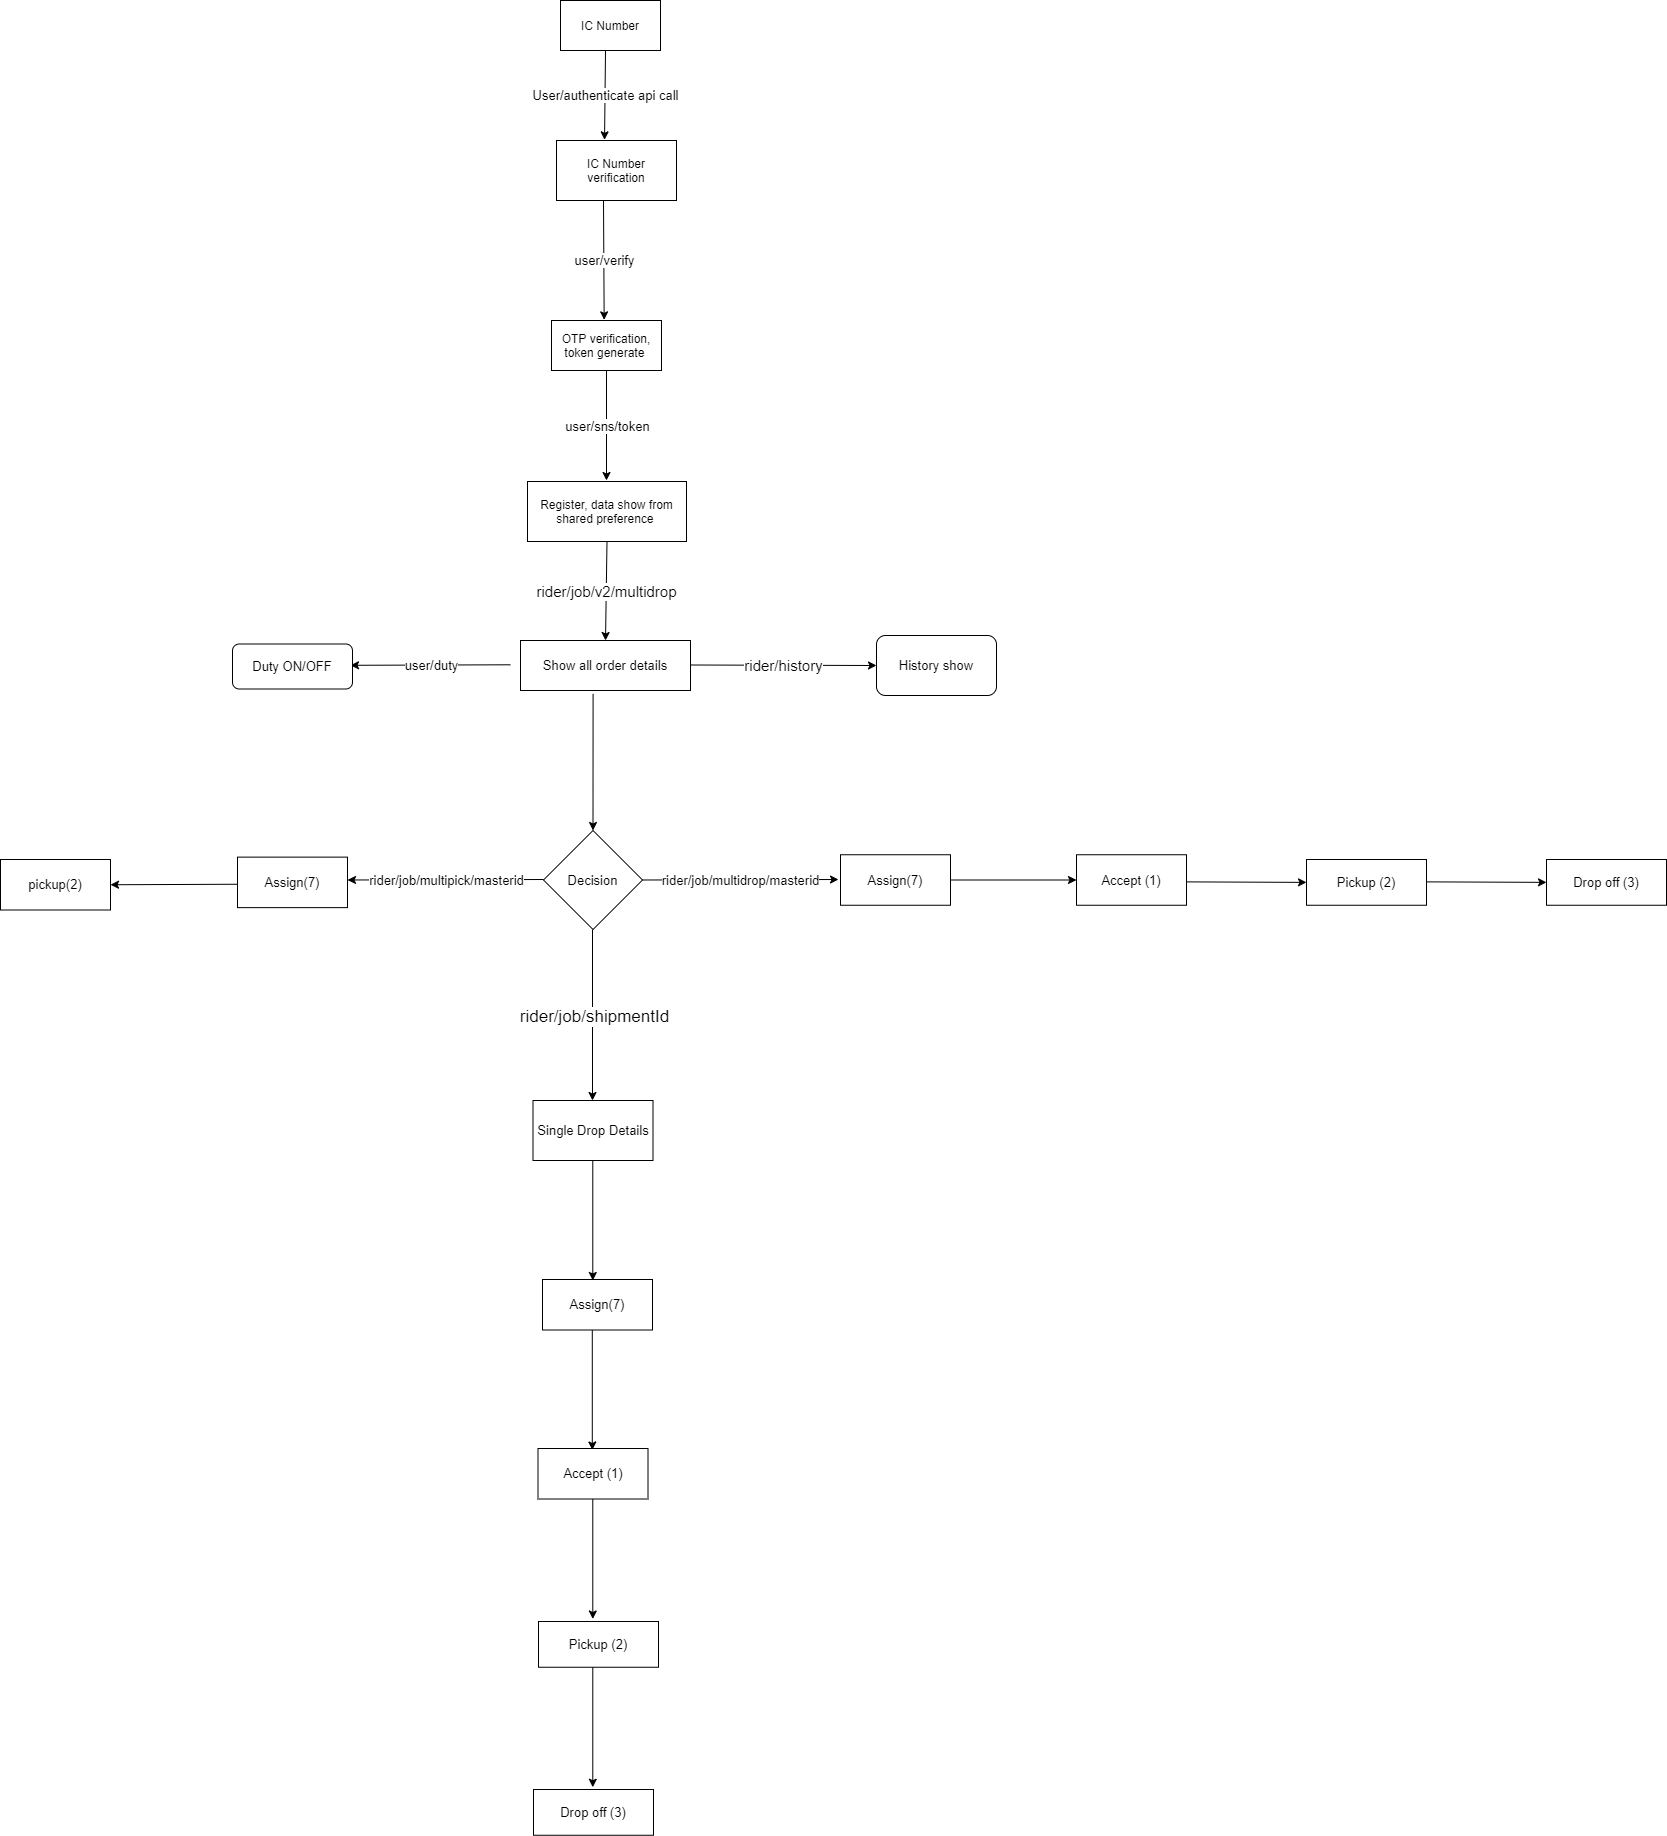

The diagram above was exported from draw.io. Its source (the exported page's mxGraphModel, read from the mxfile embedded in the PNG):
<mxGraphModel dx="782" dy="472" grid="1" gridSize="10" guides="1" tooltips="1" connect="1" arrows="1" fold="1" page="1" pageScale="1" pageWidth="3300" pageHeight="4681" math="0" shadow="0">
  <root>
    <mxCell id="0" />
    <mxCell id="1" parent="0" />
    <mxCell id="jc7jmXTa1IAwc0nGcrXI-1" value="IC Number" style="rounded=0;whiteSpace=wrap;html=1;" parent="1" vertex="1">
      <mxGeometry x="1700" y="160" width="100" height="50" as="geometry" />
    </mxCell>
    <mxCell id="jou1b62ptAU7pf-DCAbE-3" value="OTP verification, token generate&amp;nbsp;" style="rounded=0;whiteSpace=wrap;html=1;" parent="1" vertex="1">
      <mxGeometry x="1691" y="480" width="110" height="50" as="geometry" />
    </mxCell>
    <mxCell id="jou1b62ptAU7pf-DCAbE-4" value="Register, data show from shared preference&amp;nbsp;" style="rounded=0;whiteSpace=wrap;html=1;" parent="1" vertex="1">
      <mxGeometry x="1667" y="641" width="159" height="60" as="geometry" />
    </mxCell>
    <mxCell id="jou1b62ptAU7pf-DCAbE-5" value="IC Number verification" style="rounded=0;whiteSpace=wrap;html=1;" parent="1" vertex="1">
      <mxGeometry x="1696" y="300" width="120" height="60" as="geometry" />
    </mxCell>
    <mxCell id="jou1b62ptAU7pf-DCAbE-6" value="" style="endArrow=classic;html=1;entryX=0.442;entryY=-0.011;entryDx=0;entryDy=0;entryPerimeter=0;" parent="1" edge="1">
      <mxGeometry relative="1" as="geometry">
        <mxPoint x="1745" y="210" as="sourcePoint" />
        <mxPoint x="1744.04" y="299.34000000000003" as="targetPoint" />
      </mxGeometry>
    </mxCell>
    <mxCell id="jou1b62ptAU7pf-DCAbE-7" value="User/authenticate api call" style="edgeLabel;resizable=0;html=1;align=center;verticalAlign=middle;fontSize=13;" parent="jou1b62ptAU7pf-DCAbE-6" connectable="0" vertex="1">
      <mxGeometry relative="1" as="geometry" />
    </mxCell>
    <mxCell id="jou1b62ptAU7pf-DCAbE-8" value="" style="endArrow=classic;html=1;exitX=0.5;exitY=1;exitDx=0;exitDy=0;entryX=0.597;entryY=-0.013;entryDx=0;entryDy=0;entryPerimeter=0;" parent="1" edge="1">
      <mxGeometry relative="1" as="geometry">
        <mxPoint x="1743" y="360" as="sourcePoint" />
        <mxPoint x="1743.67" y="479.35" as="targetPoint" />
      </mxGeometry>
    </mxCell>
    <mxCell id="jou1b62ptAU7pf-DCAbE-9" value="user/verify" style="edgeLabel;resizable=0;html=1;align=center;verticalAlign=middle;fontSize=13;" parent="jou1b62ptAU7pf-DCAbE-8" connectable="0" vertex="1">
      <mxGeometry relative="1" as="geometry" />
    </mxCell>
    <mxCell id="jou1b62ptAU7pf-DCAbE-10" value="" style="endArrow=classic;html=1;exitX=0.5;exitY=1;exitDx=0;exitDy=0;" parent="1" source="jou1b62ptAU7pf-DCAbE-3" edge="1">
      <mxGeometry relative="1" as="geometry">
        <mxPoint x="1740" y="580" as="sourcePoint" />
        <mxPoint x="1746" y="640" as="targetPoint" />
      </mxGeometry>
    </mxCell>
    <mxCell id="jou1b62ptAU7pf-DCAbE-11" value="user/sns/token" style="edgeLabel;resizable=0;html=1;align=center;verticalAlign=middle;fontSize=13;" parent="jou1b62ptAU7pf-DCAbE-10" connectable="0" vertex="1">
      <mxGeometry relative="1" as="geometry" />
    </mxCell>
    <mxCell id="jou1b62ptAU7pf-DCAbE-12" value="Show all order details" style="rounded=0;whiteSpace=wrap;html=1;fontSize=13;" parent="1" vertex="1">
      <mxGeometry x="1660" y="800" width="170" height="50" as="geometry" />
    </mxCell>
    <mxCell id="jou1b62ptAU7pf-DCAbE-15" value="" style="endArrow=classic;html=1;fontSize=13;entryX=0;entryY=0.5;entryDx=0;entryDy=0;" parent="1" target="jou1b62ptAU7pf-DCAbE-20" edge="1">
      <mxGeometry relative="1" as="geometry">
        <mxPoint x="1830" y="824.5" as="sourcePoint" />
        <mxPoint x="1930" y="824.5" as="targetPoint" />
      </mxGeometry>
    </mxCell>
    <mxCell id="jou1b62ptAU7pf-DCAbE-16" value="&lt;font style=&quot;font-size: 15px&quot;&gt;rider/history&lt;/font&gt;" style="edgeLabel;resizable=0;html=1;align=center;verticalAlign=middle;" parent="jou1b62ptAU7pf-DCAbE-15" connectable="0" vertex="1">
      <mxGeometry relative="1" as="geometry" />
    </mxCell>
    <mxCell id="jou1b62ptAU7pf-DCAbE-17" value="" style="endArrow=classic;html=1;fontSize=13;" parent="1" edge="1">
      <mxGeometry relative="1" as="geometry">
        <mxPoint x="1650" y="824.29" as="sourcePoint" />
        <mxPoint x="1490" y="824.79" as="targetPoint" />
      </mxGeometry>
    </mxCell>
    <mxCell id="jou1b62ptAU7pf-DCAbE-18" value="user/duty" style="edgeLabel;resizable=0;html=1;align=center;verticalAlign=middle;fontSize=13;" parent="jou1b62ptAU7pf-DCAbE-17" connectable="0" vertex="1">
      <mxGeometry relative="1" as="geometry" />
    </mxCell>
    <mxCell id="jou1b62ptAU7pf-DCAbE-19" value="Duty ON/OFF" style="rounded=1;whiteSpace=wrap;html=1;fontSize=13;" parent="1" vertex="1">
      <mxGeometry x="1372" y="803.5" width="120" height="45" as="geometry" />
    </mxCell>
    <mxCell id="jou1b62ptAU7pf-DCAbE-20" value="History show" style="rounded=1;whiteSpace=wrap;html=1;fontSize=13;" parent="1" vertex="1">
      <mxGeometry x="2016" y="795" width="120" height="60" as="geometry" />
    </mxCell>
    <mxCell id="jou1b62ptAU7pf-DCAbE-21" value="Decision" style="rhombus;whiteSpace=wrap;html=1;fontSize=13;" parent="1" vertex="1">
      <mxGeometry x="1683" y="990" width="99" height="99" as="geometry" />
    </mxCell>
    <mxCell id="jou1b62ptAU7pf-DCAbE-22" value="" style="endArrow=classic;html=1;fontSize=13;exitX=0.427;exitY=1.067;exitDx=0;exitDy=0;exitPerimeter=0;entryX=0.5;entryY=0;entryDx=0;entryDy=0;" parent="1" source="jou1b62ptAU7pf-DCAbE-12" target="jou1b62ptAU7pf-DCAbE-21" edge="1">
      <mxGeometry relative="1" as="geometry">
        <mxPoint x="1740" y="900" as="sourcePoint" />
        <mxPoint x="1840" y="900" as="targetPoint" />
      </mxGeometry>
    </mxCell>
    <mxCell id="jou1b62ptAU7pf-DCAbE-24" value="" style="endArrow=classic;html=1;fontSize=13;exitX=1;exitY=0.5;exitDx=0;exitDy=0;" parent="1" source="jou1b62ptAU7pf-DCAbE-21" edge="1">
      <mxGeometry relative="1" as="geometry">
        <mxPoint x="1790" y="1039" as="sourcePoint" />
        <mxPoint x="1978" y="1039" as="targetPoint" />
      </mxGeometry>
    </mxCell>
    <mxCell id="jou1b62ptAU7pf-DCAbE-25" value="&lt;font style=&quot;font-size: 13px&quot;&gt;rider/job/multidrop/masterid&lt;/font&gt;" style="edgeLabel;resizable=0;html=1;align=center;verticalAlign=middle;" parent="jou1b62ptAU7pf-DCAbE-24" connectable="0" vertex="1">
      <mxGeometry relative="1" as="geometry" />
    </mxCell>
    <mxCell id="jou1b62ptAU7pf-DCAbE-27" value="&lt;span&gt;Accept (1)&lt;/span&gt;" style="rounded=0;whiteSpace=wrap;html=1;fontSize=13;" parent="1" vertex="1">
      <mxGeometry x="2216" y="1014.25" width="110" height="50.5" as="geometry" />
    </mxCell>
    <mxCell id="jou1b62ptAU7pf-DCAbE-28" value="Pickup (2)" style="rounded=0;whiteSpace=wrap;html=1;fontSize=13;" parent="1" vertex="1">
      <mxGeometry x="2446" y="1019" width="120" height="45.75" as="geometry" />
    </mxCell>
    <mxCell id="jou1b62ptAU7pf-DCAbE-29" value="Drop off (3)" style="rounded=0;whiteSpace=wrap;html=1;fontSize=13;" parent="1" vertex="1">
      <mxGeometry x="2686" y="1019" width="120" height="45.75" as="geometry" />
    </mxCell>
    <mxCell id="jou1b62ptAU7pf-DCAbE-30" value="" style="endArrow=classic;html=1;fontSize=13;entryX=0;entryY=0.5;entryDx=0;entryDy=0;" parent="1" target="jou1b62ptAU7pf-DCAbE-28" edge="1">
      <mxGeometry relative="1" as="geometry">
        <mxPoint x="2326" y="1041.38" as="sourcePoint" />
        <mxPoint x="2426" y="1041.38" as="targetPoint" />
      </mxGeometry>
    </mxCell>
    <mxCell id="jou1b62ptAU7pf-DCAbE-32" value="" style="endArrow=classic;html=1;fontSize=13;entryX=0;entryY=0.5;entryDx=0;entryDy=0;" parent="1" edge="1">
      <mxGeometry relative="1" as="geometry">
        <mxPoint x="2566" y="1041.3700000000001" as="sourcePoint" />
        <mxPoint x="2686" y="1041.865" as="targetPoint" />
      </mxGeometry>
    </mxCell>
    <mxCell id="jou1b62ptAU7pf-DCAbE-33" value="" style="endArrow=classic;html=1;fontSize=13;exitX=1;exitY=0.5;exitDx=0;exitDy=0;" parent="1" edge="1">
      <mxGeometry relative="1" as="geometry">
        <mxPoint x="1683" y="1039" as="sourcePoint" />
        <mxPoint x="1487" y="1039.5" as="targetPoint" />
      </mxGeometry>
    </mxCell>
    <mxCell id="jou1b62ptAU7pf-DCAbE-34" value="rider/job/multipick/masterid" style="edgeLabel;resizable=0;html=1;align=center;verticalAlign=middle;fontSize=13;" parent="jou1b62ptAU7pf-DCAbE-33" connectable="0" vertex="1">
      <mxGeometry relative="1" as="geometry" />
    </mxCell>
    <mxCell id="jou1b62ptAU7pf-DCAbE-35" value="&lt;span&gt;Assign(7)&lt;/span&gt;" style="rounded=0;whiteSpace=wrap;html=1;fontSize=13;" parent="1" vertex="1">
      <mxGeometry x="1377" y="1016.63" width="110" height="50.5" as="geometry" />
    </mxCell>
    <mxCell id="jou1b62ptAU7pf-DCAbE-36" value="&lt;span&gt;pickup(2)&lt;/span&gt;" style="rounded=0;whiteSpace=wrap;html=1;fontSize=13;" parent="1" vertex="1">
      <mxGeometry x="1140" y="1019.0000000000001" width="110" height="50.5" as="geometry" />
    </mxCell>
    <mxCell id="jou1b62ptAU7pf-DCAbE-37" value="" style="endArrow=classic;html=1;fontSize=13;entryX=1;entryY=0.5;entryDx=0;entryDy=0;" parent="1" target="jou1b62ptAU7pf-DCAbE-36" edge="1">
      <mxGeometry relative="1" as="geometry">
        <mxPoint x="1377" y="1043.75" as="sourcePoint" />
        <mxPoint x="1277" y="1043.75" as="targetPoint" />
      </mxGeometry>
    </mxCell>
    <mxCell id="jou1b62ptAU7pf-DCAbE-39" value="" style="endArrow=classic;html=1;fontSize=13;entryX=0;entryY=0.5;entryDx=0;entryDy=0;exitX=1;exitY=0.5;exitDx=0;exitDy=0;" parent="1" source="jou1b62ptAU7pf-DCAbE-41" edge="1">
      <mxGeometry relative="1" as="geometry">
        <mxPoint x="2096" y="1039" as="sourcePoint" />
        <mxPoint x="2216" y="1039.495" as="targetPoint" />
      </mxGeometry>
    </mxCell>
    <mxCell id="jou1b62ptAU7pf-DCAbE-41" value="&lt;span&gt;Assign(7)&lt;/span&gt;" style="rounded=0;whiteSpace=wrap;html=1;fontSize=13;" parent="1" vertex="1">
      <mxGeometry x="1980" y="1014.25" width="110" height="50.5" as="geometry" />
    </mxCell>
    <mxCell id="jou1b62ptAU7pf-DCAbE-42" value="" style="endArrow=classic;html=1;fontSize=13;" parent="1" edge="1">
      <mxGeometry relative="1" as="geometry">
        <mxPoint x="1732" y="1089" as="sourcePoint" />
        <mxPoint x="1732" y="1260" as="targetPoint" />
      </mxGeometry>
    </mxCell>
    <mxCell id="jou1b62ptAU7pf-DCAbE-43" value="&lt;font style=&quot;font-size: 17px&quot;&gt;rider/job/shipmentId&lt;/font&gt;" style="edgeLabel;resizable=0;html=1;align=center;verticalAlign=middle;fontSize=15;" parent="jou1b62ptAU7pf-DCAbE-42" connectable="0" vertex="1">
      <mxGeometry relative="1" as="geometry">
        <mxPoint x="1" as="offset" />
      </mxGeometry>
    </mxCell>
    <mxCell id="jou1b62ptAU7pf-DCAbE-45" value="Single Drop Details" style="rounded=0;whiteSpace=wrap;html=1;fontSize=13;" parent="1" vertex="1">
      <mxGeometry x="1672.5" y="1260" width="120" height="60" as="geometry" />
    </mxCell>
    <mxCell id="jou1b62ptAU7pf-DCAbE-46" value="&lt;span&gt;Assign(7)&lt;/span&gt;" style="rounded=0;whiteSpace=wrap;html=1;fontSize=13;" parent="1" vertex="1">
      <mxGeometry x="1682" y="1439" width="110" height="50.5" as="geometry" />
    </mxCell>
    <mxCell id="jou1b62ptAU7pf-DCAbE-50" value="&lt;span&gt;Accept (1)&lt;/span&gt;" style="rounded=0;whiteSpace=wrap;html=1;fontSize=13;" parent="1" vertex="1">
      <mxGeometry x="1677.5" y="1608" width="110" height="50.5" as="geometry" />
    </mxCell>
    <mxCell id="jou1b62ptAU7pf-DCAbE-51" value="Pickup (2)" style="rounded=0;whiteSpace=wrap;html=1;fontSize=13;" parent="1" vertex="1">
      <mxGeometry x="1678" y="1781" width="120" height="45.75" as="geometry" />
    </mxCell>
    <mxCell id="jou1b62ptAU7pf-DCAbE-52" value="Drop off (3)" style="rounded=0;whiteSpace=wrap;html=1;fontSize=13;" parent="1" vertex="1">
      <mxGeometry x="1673" y="1949" width="120" height="45.75" as="geometry" />
    </mxCell>
    <mxCell id="jou1b62ptAU7pf-DCAbE-53" value="" style="endArrow=classic;html=1;fontSize=13;" parent="1" edge="1">
      <mxGeometry relative="1" as="geometry">
        <mxPoint x="1732.29" y="1319.9999999999998" as="sourcePoint" />
        <mxPoint x="1732.29" y="1440" as="targetPoint" />
      </mxGeometry>
    </mxCell>
    <mxCell id="jou1b62ptAU7pf-DCAbE-54" value="" style="endArrow=classic;html=1;fontSize=13;" parent="1" edge="1">
      <mxGeometry relative="1" as="geometry">
        <mxPoint x="1731.79" y="1489.4999999999998" as="sourcePoint" />
        <mxPoint x="1731.79" y="1609.5" as="targetPoint" />
      </mxGeometry>
    </mxCell>
    <mxCell id="jou1b62ptAU7pf-DCAbE-55" value="" style="endArrow=classic;html=1;fontSize=13;" parent="1" edge="1">
      <mxGeometry relative="1" as="geometry">
        <mxPoint x="1732.29" y="1658.5" as="sourcePoint" />
        <mxPoint x="1732.29" y="1778.5" as="targetPoint" />
      </mxGeometry>
    </mxCell>
    <mxCell id="jou1b62ptAU7pf-DCAbE-56" value="" style="endArrow=classic;html=1;fontSize=13;" parent="1" edge="1">
      <mxGeometry relative="1" as="geometry">
        <mxPoint x="1732.29" y="1826.75" as="sourcePoint" />
        <mxPoint x="1732.29" y="1946.75" as="targetPoint" />
      </mxGeometry>
    </mxCell>
    <mxCell id="jou1b62ptAU7pf-DCAbE-57" value="" style="endArrow=classic;html=1;fontSize=15;exitX=0.5;exitY=1;exitDx=0;exitDy=0;entryX=0.5;entryY=0;entryDx=0;entryDy=0;" parent="1" source="jou1b62ptAU7pf-DCAbE-4" target="jou1b62ptAU7pf-DCAbE-12" edge="1">
      <mxGeometry relative="1" as="geometry">
        <mxPoint x="1700" y="760" as="sourcePoint" />
        <mxPoint x="1800" y="760" as="targetPoint" />
      </mxGeometry>
    </mxCell>
    <mxCell id="jou1b62ptAU7pf-DCAbE-58" value="&lt;font style=&quot;font-size: 15px&quot;&gt;rider/job/v2/multidrop&lt;/font&gt;" style="edgeLabel;resizable=0;html=1;align=center;verticalAlign=middle;" parent="jou1b62ptAU7pf-DCAbE-57" connectable="0" vertex="1">
      <mxGeometry relative="1" as="geometry" />
    </mxCell>
  </root>
</mxGraphModel>